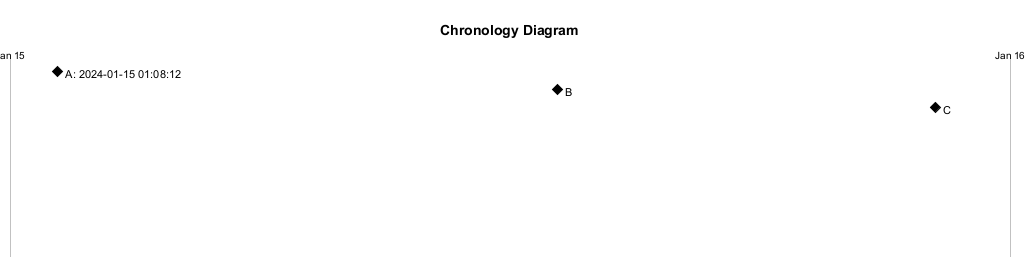

The diagram above was rendered by PlantUML. Its source (embedded in the PNG):
@startchronology
title Chronology Diagram
[A: 2024-01-15 01:08:12] happens on 2024-01-15 01:08:12
[B] happens on 2024-01-15 13:08:12
[C] happens on 2024-01-15 22:12:08
@endchronology